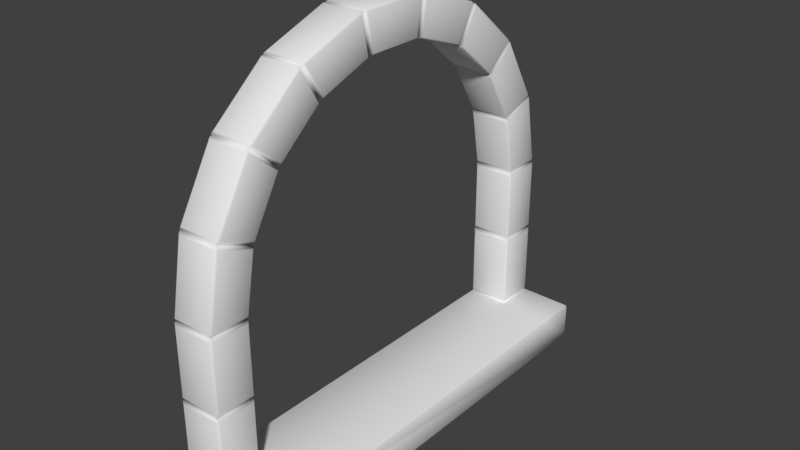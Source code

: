 # Source: WindowFlame_02.blend  (saved by Blender 2.79.0; exported with 4.5.12 LTS)
import bpy
from mathutils import Matrix  # noqa: F401  (used for matrix-valued properties, if any)

bpy.ops.wm.read_factory_settings(use_empty=True)
scene = bpy.context.scene
scene.name = 'Scene'

# ---- collections
col_collection_1 = bpy.data.collections.new('Collection 1'); scene.collection.children.link(col_collection_1)

# ---- materials (node trees are filled in below, after node groups)
mat_material_002 = bpy.data.materials.new('Material.002')
mat_material_002.alpha_threshold = 0.0
mat_material_002.use_transparent_shadow = False
mat_material_002.roughness = 0.5

# ---- material node trees

# ---- world
world_world = bpy.data.worlds.new('World'); scene.world = world_world
world_world.use_nodes = True; world_world.node_tree.nodes.clear()
_N = world_world.node_tree.nodes; _L = world_world.node_tree.links
n0 = _N.new('ShaderNodeOutputWorld'); n0.name = 'World Output'; n0.location = (300, 300)
n1 = _N.new('ShaderNodeBackground'); n1.name = 'Background'; n1.location = (10, 300)
n1.inputs[0].default_value = (0.05088, 0.05088, 0.05088, 1.0)
_L.new(n1.outputs[0], n0.inputs[0])
n0.is_active_output = True
world_world.color = (0.05088, 0.05088, 0.05088)
world_world.use_sun_shadow = False
world_world.sun_shadow_jitter_overblur = 0.0
world_world.cycles.sampling_method = 'MANUAL'

# ---- meshes
me_cylinder_000 = bpy.data.meshes.new('Cylinder.000')
me_cylinder_000.from_pydata([(0.6904, 0.8132, 0.1002), (0.6904, -0.8139, 0.1002), (3.677e-05, 0.8199, -0.0921), (3.664e-05, 0.8199, 0.0921), (0.342, 0.8207, -0.0921), (0.342, 0.8207, 0.0921), (0.342, -0.8214, -0.0921), (0.342, -0.8214, 0.0921), (3.687e-05, -0.8206, -0.0921), (3.675e-05, -0.8206, 0.0921), (-0.2802, -0.7703, -0.09216), (-0.2802, -0.7703, 0.09203), (-0.5268, -0.624, -0.09598), (-0.5268, -0.624, 0.08821), (-0.7097, -0.4059, -0.09598), (-0.7097, -0.4059, 0.08821), (-0.8069, -0.1426, -0.09216), (-0.8069, -0.1426, 0.09203), (-0.807, 0.1419, -0.0921), (-0.807, 0.1419, 0.0921), (-0.7096, 0.4094, -0.0921), (-0.7096, 0.4094, 0.0921), (-0.5267, 0.6274, -0.0921), (-0.5267, 0.6274, 0.0921), (-0.2803, 0.7696, -0.0921), (-0.2803, 0.7696, 0.0921), (3.674e-05, 0.9913, -0.0921), (0.342, 0.9921, -0.0921), (0.342, 0.9921, 0.0921), (3.662e-05, 0.9913, 0.0921), (0.342, -0.9928, -0.0921), (0.342, -0.9928, 0.0921), (3.689e-05, -0.992, -0.0921), (3.677e-05, -0.992, 0.0921), (-0.3389, -0.9314, -0.0921), (-0.3389, -0.9314, 0.09209), (-0.6369, -0.7592, -0.09226), (-0.6369, -0.7592, 0.09193), (-0.8581, -0.4956, -0.09226), (-0.8581, -0.4956, 0.09193), (-0.9758, -0.1724, -0.0921), (-0.9758, -0.1724, 0.09209), (-0.9758, 0.1717, -0.0921), (-0.9758, 0.1717, 0.0921), (-0.8581, 0.4951, -0.0921), (-0.8581, 0.4951, 0.0921), (-0.6369, 0.7587, -0.0921), (-0.6369, 0.7587, 0.0921), (-0.3389, 0.9307, -0.0921), (-0.3389, 0.9307, 0.0921), (0.6904, -0.8188, 0.09489), (0.6904, -0.9954, 0.09489), (0.6904, -0.8188, -0.09489), (0.6904, -0.9954, -0.09489), (0.6904, 0.9919, -0.09182), (0.6904, 0.821, -0.09182), (0.6904, 0.821, 0.09182), (0.6904, 0.9919, 0.09182), (-0.01611, 0.8178, 0.1002), (-0.01611, 0.8104, 0.09286), (-0.01033, 0.8138, 0.09728), (0.01624, 0.8132, 0.09286), (0.01624, 0.8205, 0.1002), (0.0101, 0.8157, 0.09711), (0.3258, 0.8205, 0.1002), (0.3258, 0.8132, 0.09286), (0.3318, 0.816, 0.09716), (0.3583, 0.8132, 0.09286), (0.3583, 0.8205, 0.1002), (0.3522, 0.816, 0.09716), (0.3583, -0.8212, 0.1002), (0.3583, -0.8139, 0.09286), (0.3522, -0.8167, 0.09716), (0.3258, -0.8139, 0.09286), (0.3258, -0.8212, 0.1002), (0.3318, -0.8167, 0.09716), (0.01624, -0.8212, 0.1002), (0.01624, -0.8139, 0.09286), (0.0101, -0.8165, 0.09711), (-0.01611, -0.8111, 0.09286), (-0.01611, -0.8185, 0.1002), (-0.01033, -0.8145, 0.09728), (-0.2647, -0.7747, 0.1002), (-0.2621, -0.7677, 0.09286), (-0.2688, -0.7687, 0.0972), (-0.2923, -0.7565, 0.09262), (-0.2949, -0.7635, 0.09994), (-0.2879, -0.7615, 0.09704), (-0.5136, -0.6334, 0.09644), (-0.5089, -0.6276, 0.08898), (-0.5155, -0.6263, 0.09332), (-0.5335, -0.6067, 0.08874), (-0.5382, -0.6125, 0.09622), (-0.531, -0.613, 0.0932), (-0.7004, -0.4192, 0.09622), (-0.6941, -0.4153, 0.08874), (-0.6998, -0.4119, 0.09316), (-0.7103, -0.3875, 0.08898), (-0.7166, -0.3913, 0.09645), (-0.71, -0.3942, 0.09336), (-0.8029, -0.1583, 0.09994), (-0.7955, -0.157, 0.09262), (-0.7997, -0.1517, 0.09703), (-0.8012, -0.1253, 0.09286), (-0.8085, -0.1266, 0.1002), (-0.8033, -0.1316, 0.0972), (-0.8085, 0.1258, 0.1002), (-0.8012, 0.1246, 0.09286), (-0.8033, 0.1309, 0.09722), (-0.7956, 0.1563, 0.09286), (-0.8029, 0.1576, 0.1002), (-0.7998, 0.151, 0.09722), (-0.7166, 0.3948, 0.1002), (-0.7102, 0.3911, 0.09286), (-0.71, 0.3977, 0.09722), (-0.6941, 0.419, 0.09286), (-0.7005, 0.4227, 0.1002), (-0.6998, 0.4154, 0.09722), (-0.5382, 0.616, 0.1002), (-0.5335, 0.6103, 0.09286), (-0.531, 0.6166, 0.09722), (-0.5088, 0.6311, 0.09286), (-0.5136, 0.6367, 0.1002), (-0.5153, 0.6297, 0.09722), (-0.295, 0.7629, 0.1002), (-0.2924, 0.756, 0.09286), (-0.288, 0.761, 0.09722), (-0.2621, 0.767, 0.09286), (-0.2647, 0.774, 0.1002), (-0.2688, 0.768, 0.09722), (0.6779, -0.8139, 0.09286), (0.6779, -0.8212, 0.1002), (0.6842, -0.8164, 0.09749), (0.6779, 0.8205, 0.1002), (0.6779, 0.8132, 0.09286), (0.6833, 0.8166, 0.09656), (0.6904, 0.9932, 0.1002), (0.6968, 0.9996, 0.1002), (0.6968, 0.9996, -0.09369), (0.6968, 0.9932, -0.1002), (0.6904, 0.9934, -0.09347), (0.6968, -1.0, 0.1002), (0.6904, -0.9939, 0.1), (0.6904, -0.9941, -0.09347), (0.6968, -0.9939, -0.1002), (0.6968, -1.0, -0.09369), (0.6968, 0.8132, -0.1002), (0.6904, 0.8132, -0.09347), (0.6904, -0.8139, -0.09347), (0.6968, -0.8139, -0.1002), (0.8537, 0.9996, 0.1002), (0.8602, 0.9932, 0.1002), (0.8602, 0.9932, -0.09369), (0.8537, 0.9932, -0.1002), (0.8537, 0.9996, -0.09369), (0.8602, -0.9939, 0.1002), (0.8537, -1.0, 0.1002), (0.8602, -0.9939, -0.09369), (0.8537, -1.0, -0.09369), (0.8537, -0.9939, -0.1002), (0.6904, 0.8089, 0.3374), (0.6968, 0.8088, 0.3439), (0.6904, 0.9878, 0.3374), (0.6968, 0.9877, 0.3439), (0.6968, 0.9943, 0.3374), (0.6968, -0.8095, 0.3439), (0.6904, -0.8096, 0.3374), (0.6904, -0.9885, 0.3374), (0.6968, -0.995, 0.3374), (0.6968, -0.9884, 0.3439), (0.8537, -0.995, 0.3374), (0.8602, -0.9885, 0.3374), (0.8537, -0.9884, 0.3439), (0.8537, 0.9943, 0.3374), (0.8537, 0.9877, 0.3439), (0.8602, 0.9878, 0.3374), (0.3258, 0.9996, 0.08882), (0.3258, 0.9883, 0.1002), (0.3352, 0.9953, 0.0955), (0.3583, 0.9883, 0.1002), (0.3583, 0.9996, 0.08882), (0.3489, 0.9953, 0.0955), (-0.01611, 0.9968, 0.08882), (-0.01611, 0.9853, 0.1002), (-0.006397, 0.9935, 0.09531), (0.01624, 0.9883, 0.1002), (0.01624, 0.9996, 0.08882), (0.007008, 0.9949, 0.09557), (0.3583, -1.0, 0.08882), (0.3583, -0.989, 0.1002), (0.3489, -0.996, 0.0955), (0.3258, -0.989, 0.1002), (0.3258, -1.0, 0.08882), (0.3352, -0.996, 0.0955), (0.01624, -1.0, 0.08882), (0.01624, -0.989, 0.1002), (0.007008, -0.9956, 0.09557), (-0.01611, -0.986, 0.1002), (-0.01611, -0.9975, 0.08882), (-0.006397, -0.9942, 0.09531), (-0.3259, -0.9429, 0.08882), (-0.322, -0.9321, 0.1002), (-0.3336, -0.9361, 0.09537), (-0.3522, -0.921, 0.1002), (-0.3562, -0.9319, 0.08882), (-0.3459, -0.9316, 0.09537), (-0.6286, -0.7746, 0.08882), (-0.6214, -0.7657, 0.09994), (-0.6335, -0.7655, 0.09533), (-0.646, -0.7449, 0.09992), (-0.6533, -0.7539, 0.08882), (-0.6436, -0.757, 0.09528), (-0.8555, -0.5129, 0.08882), (-0.8457, -0.5069, 0.09992), (-0.857, -0.5027, 0.09533), (-0.8617, -0.479, 0.09993), (-0.8716, -0.4849, 0.08882), (-0.8636, -0.4913, 0.09527), (-0.9792, -0.1894, 0.08882), (-0.9679, -0.1874, 0.1002), (-0.9772, -0.1793, 0.09537), (-0.9735, -0.1556, 0.1002), (-0.9848, -0.1576, 0.08882), (-0.9794, -0.1664, 0.09537), (-0.9848, 0.1569, 0.08882), (-0.9735, 0.1549, 0.1002), (-0.9794, 0.1657, 0.09537), (-0.9679, 0.1867, 0.1002), (-0.9792, 0.1887, 0.08882), (-0.9772, 0.1786, 0.09537), (-0.8716, 0.4843, 0.08882), (-0.8616, 0.4785, 0.1002), (-0.8636, 0.4907, 0.09537), (-0.8455, 0.5064, 0.1002), (-0.8555, 0.5122, 0.08882), (-0.857, 0.502, 0.09537), (-0.6533, 0.7532, 0.08882), (-0.6459, 0.7443, 0.1002), (-0.6435, 0.7564, 0.09537), (-0.6212, 0.765, 0.1002), (-0.6286, 0.7739, 0.08882), (-0.6335, 0.7648, 0.09537), (-0.3562, 0.9312, 0.08882), (-0.3522, 0.9203, 0.1002), (-0.3459, 0.9309, 0.09537), (-0.322, 0.9313, 0.1002), (-0.3259, 0.9422, 0.08882), (-0.3336, 0.9354, 0.09537), (0.6779, -0.989, 0.1002), (0.6779, -1.0, 0.08882), (0.6877, -0.9965, 0.096), (0.6779, 0.9996, 0.08882), (0.6779, 0.9883, 0.1002), (0.6863, 0.9944, 0.09456), (0.01624, 0.9996, -0.08796), (0.01624, 0.9874, -0.1002), (0.006311, 0.9945, -0.09522), (-0.01611, 0.9844, -0.1002), (-0.01611, 0.9968, -0.08796), (-0.005664, 0.9932, -0.09495), (0.3583, 0.9996, -0.08796), (0.3583, 0.9874, -0.1002), (0.3482, 0.995, -0.09515), (0.3258, 0.9874, -0.1002), (0.3258, 0.9996, -0.08796), (0.3359, 0.995, -0.09515), (0.3258, -1.0, -0.08796), (0.3258, -0.9881, -0.1002), (0.3359, -0.9957, -0.09515), (0.3583, -0.9881, -0.1002), (0.3583, -1.0, -0.08796), (0.3482, -0.9957, -0.09515), (-0.01611, -0.9975, -0.08796), (-0.01611, -0.9851, -0.1002), (-0.005664, -0.994, -0.09495), (0.01624, -0.9881, -0.1002), (0.01624, -1.0, -0.08796), (0.006312, -0.9952, -0.09522), (-0.3562, -0.9319, -0.08796), (-0.3519, -0.9202, -0.1002), (-0.3451, -0.9316, -0.09501), (-0.3217, -0.9312, -0.1002), (-0.3259, -0.9429, -0.08796), (-0.3342, -0.9356, -0.09501), (-0.6533, -0.7539, -0.08796), (-0.6455, -0.7442, -0.1004), (-0.6428, -0.7573, -0.09508), (-0.6208, -0.765, -0.1004), (-0.6286, -0.7746, -0.08796), (-0.6339, -0.7648, -0.09513), (-0.8716, -0.4849, -0.08796), (-0.861, -0.4785, -0.1004), (-0.8629, -0.4918, -0.09507), (-0.8449, -0.5065, -0.1004), (-0.8555, -0.5129, -0.08796), (-0.8572, -0.5019, -0.09514), (-0.9848, -0.1576, -0.08796), (-0.9726, -0.1555, -0.1002), (-0.979, -0.1671, -0.09501), (-0.967, -0.1872, -0.1002), (-0.9792, -0.1894, -0.08796), (-0.977, -0.1785, -0.09501), (-0.9792, 0.1887, -0.08796), (-0.967, 0.1865, -0.1002), (-0.977, 0.1778, -0.09501), (-0.9726, 0.1548, -0.1002), (-0.9848, 0.1569, -0.08796), (-0.979, 0.1664, -0.09501), (-0.8555, 0.5122, -0.08796), (-0.8448, 0.506, -0.1002), (-0.8571, 0.5012, -0.09501), (-0.8609, 0.4781, -0.1002), (-0.8716, 0.4843, -0.08796), (-0.863, 0.4912, -0.09501), (-0.6286, 0.7739, -0.08796), (-0.6206, 0.7644, -0.1002), (-0.6339, 0.7641, -0.09501), (-0.6453, 0.7437, -0.1002), (-0.6533, 0.7532, -0.08796), (-0.6428, 0.7567, -0.09501), (-0.3259, 0.9422, -0.08796), (-0.3217, 0.9305, -0.1002), (-0.3342, 0.9348, -0.09501), (-0.3519, 0.9195, -0.1002), (-0.3562, 0.9312, -0.08796), (-0.3451, 0.9309, -0.09501), (0.6779, -1.0, -0.08796), (0.6779, -0.9881, -0.1002), (0.6885, -0.9962, -0.09569), (0.6779, 0.9874, -0.1002), (0.6779, 0.9996, -0.08796), (0.6869, 0.994, -0.09413), (0.01624, 0.827, -0.1002), (0.01624, 0.8132, -0.08637), (0.004653, 0.818, -0.0944), (-0.01611, 0.8104, -0.08637), (-0.01611, 0.8244, -0.1002), (-0.005196, 0.8168, -0.09471), (0.3583, 0.827, -0.1002), (0.3583, 0.8132, -0.08637), (0.3468, 0.8185, -0.09449), (0.3258, 0.8132, -0.08637), (0.3258, 0.827, -0.1002), (0.3372, 0.8185, -0.09449), (0.3258, -0.8277, -0.1002), (0.3258, -0.8139, -0.08637), (0.3372, -0.8192, -0.09449), (0.3583, -0.8139, -0.08637), (0.3583, -0.8277, -0.1002), (0.3468, -0.8192, -0.09449), (-0.01611, -0.8251, -0.1002), (-0.01611, -0.8111, -0.08637), (-0.005196, -0.8175, -0.09471), (0.01624, -0.8139, -0.08637), (0.01624, -0.8277, -0.1002), (0.004653, -0.8187, -0.0944), (-0.2971, -0.7697, -0.1004), (-0.2923, -0.7565, -0.08661), (-0.284, -0.766, -0.09476), (-0.2621, -0.7677, -0.08637), (-0.2669, -0.7809, -0.1002), (-0.2747, -0.7695, -0.09463), (-0.5424, -0.6176, -0.104), (-0.5335, -0.6067, -0.09049), (-0.5289, -0.6185, -0.09864), (-0.5089, -0.6276, -0.09025), (-0.5177, -0.6384, -0.1038), (-0.5213, -0.6251, -0.09846), (-0.7223, -0.3947, -0.1038), (-0.7103, -0.3875, -0.09025), (-0.7099, -0.4001, -0.09852), (-0.6941, -0.4153, -0.09049), (-0.706, -0.4226, -0.104), (-0.7048, -0.4089, -0.09856), (-0.815, -0.1277, -0.1002), (-0.8012, -0.1253, -0.08637), (-0.8052, -0.1373, -0.09464), (-0.7955, -0.157, -0.08661), (-0.8093, -0.1594, -0.1004), (-0.8034, -0.1471, -0.09475), (-0.8094, 0.1587, -0.1002), (-0.7956, 0.1563, -0.08637), (-0.8034, 0.1464, -0.0946), (-0.8012, 0.1246, -0.08637), (-0.815, 0.127, -0.1002), (-0.8052, 0.1365, -0.0946), (-0.7062, 0.426, -0.1002), (-0.6941, 0.419, -0.08637), (-0.7048, 0.4123, -0.0946), (-0.7102, 0.3911, -0.08637), (-0.7223, 0.3981, -0.1002), (-0.7098, 0.4037, -0.0946), (-0.5178, 0.6418, -0.1002), (-0.5088, 0.6311, -0.08637), (-0.5211, 0.6285, -0.0946), (-0.5335, 0.6103, -0.08637), (-0.5425, 0.6211, -0.1002), (-0.5288, 0.6221, -0.0946), (-0.2669, 0.7802, -0.1002), (-0.2621, 0.767, -0.08637), (-0.2746, 0.7688, -0.0946), (-0.2924, 0.756, -0.08637), (-0.2972, 0.7691, -0.1002), (-0.284, 0.7654, -0.0946), (0.6779, -0.8277, -0.1002), (0.6779, -0.8139, -0.08637), (0.6898, -0.8186, -0.09511), (0.6779, 0.8132, -0.08637), (0.6779, 0.827, -0.1002), (0.6881, 0.8196, -0.09335)], [], [(29, 3, 63, 62, 185, 187), (80, 82, 201, 197), (86, 88, 207, 203), (92, 94, 213, 209), (98, 100, 219, 215), (104, 106, 225, 221), (110, 112, 231, 227), (116, 118, 237, 233), (122, 124, 243, 239), (136, 0, 160, 162), (184, 183, 58, 60, 3, 29), (342, 332, 255, 263), (157, 152, 151, 155), (51, 53, 143, 142), (286, 285, 362, 364, 12, 36), (13, 37, 208, 207, 88, 90), (292, 291, 368, 370, 14, 38), (15, 39, 214, 213, 94, 96), (298, 297, 374, 376, 16, 40), (17, 41, 220, 219, 100, 102), (304, 303, 380, 382, 18, 42), (19, 43, 226, 225, 106, 108), (310, 309, 386, 388, 20, 44), (21, 45, 232, 231, 112, 114), (316, 315, 392, 394, 22, 46), (23, 47, 238, 237, 118, 120), (322, 321, 398, 400, 24, 48), (25, 49, 244, 243, 124, 126), (406, 405, 130, 132, 50, 52), (62, 64, 177, 185), (254, 186, 176, 264), (141, 145, 158, 156), (290, 216, 218, 300), (296, 222, 224, 306), (302, 228, 230, 312), (308, 234, 236, 318), (314, 240, 242, 324), (346, 345, 73, 75, 7, 6), (284, 210, 212, 294), (278, 204, 206, 288), (272, 198, 200, 282), (266, 192, 194, 276), (320, 246, 182, 258), (74, 76, 195, 191), (11, 35, 202, 201, 82, 84), (55, 54, 140, 147), (9, 33, 196, 195, 76, 78), (147, 148, 1, 0), (280, 279, 356, 358, 10, 34), (54, 57, 136, 140), (141, 156, 170, 168), (52, 50, 1, 148), (128, 58, 183, 245), (7, 31, 190, 189, 70, 72), (28, 27, 265, 264, 176, 178), (259, 258, 182, 184, 29, 26), (31, 30, 271, 270, 188, 190), (199, 198, 272, 274, 32, 33), (33, 32, 277, 276, 194, 196), (81, 80, 197, 199, 33, 9), (35, 34, 283, 282, 200, 202), (87, 86, 203, 205, 35, 11), (37, 36, 289, 288, 206, 208), (93, 92, 209, 211, 37, 13), (39, 38, 295, 294, 212, 214), (99, 98, 215, 217, 39, 15), (41, 40, 301, 300, 218, 220), (105, 104, 221, 223, 41, 17), (43, 42, 307, 306, 224, 226), (111, 110, 227, 229, 43, 19), (45, 44, 313, 312, 230, 232), (117, 116, 233, 235, 45, 21), (47, 46, 319, 318, 236, 238), (123, 122, 239, 241, 47, 23), (129, 128, 245, 247, 49, 25), (27, 4, 343, 342, 263, 265), (193, 192, 266, 268, 30, 31), (399, 335, 59, 127), (337, 336, 257, 259, 26, 2), (336, 398, 321, 257), (334, 333, 61, 63, 3, 2), (340, 339, 67, 69, 5, 4), (338, 261, 329, 408), (268, 267, 344, 346, 6, 30), (347, 71, 130, 405), (6, 7, 72, 71, 347, 349), (75, 74, 191, 193, 31, 7), (32, 8, 355, 354, 275, 277), (205, 204, 278, 280, 34, 35), (352, 351, 79, 81, 9, 8), (360, 350, 273, 281), (34, 10, 361, 360, 281, 283), (211, 210, 284, 286, 36, 37), (358, 357, 85, 87, 11, 10), (366, 356, 279, 287), (36, 12, 367, 366, 287, 289), (217, 216, 290, 292, 38, 39), (364, 363, 91, 93, 13, 12), (372, 362, 285, 293), (38, 14, 373, 372, 293, 295), (223, 222, 296, 298, 40, 41), (370, 369, 97, 99, 15, 14), (378, 368, 291, 299), (40, 16, 379, 378, 299, 301), (229, 228, 302, 304, 42, 43), (376, 375, 103, 105, 17, 16), (384, 374, 297, 305), (42, 18, 385, 384, 305, 307), (235, 234, 308, 310, 44, 45), (382, 381, 109, 111, 19, 18), (390, 380, 303, 311), (44, 20, 391, 390, 311, 313), (241, 240, 314, 316, 46, 47), (388, 387, 115, 117, 21, 20), (396, 386, 309, 317), (46, 22, 397, 396, 317, 319), (247, 246, 320, 322, 48, 49), (394, 393, 121, 123, 23, 22), (402, 392, 315, 323), (49, 48, 325, 324, 242, 244), (135, 134, 407, 409, 55, 56), (48, 24, 403, 402, 323, 325), (369, 377, 101, 97), (14, 15, 96, 95, 371, 373), (375, 383, 107, 103), (16, 17, 102, 101, 377, 379), (381, 389, 113, 109), (18, 19, 108, 107, 383, 385), (387, 395, 119, 115), (20, 21, 114, 113, 389, 391), (393, 401, 125, 121), (22, 23, 120, 119, 395, 397), (400, 399, 127, 129, 25, 24), (24, 25, 126, 125, 401, 403), (333, 341, 65, 61), (262, 261, 338, 340, 4, 27), (363, 371, 95, 91), (12, 13, 90, 89, 365, 367), (357, 365, 89, 85), (10, 11, 84, 83, 359, 361), (351, 359, 83, 79), (8, 9, 78, 77, 353, 355), (345, 353, 77, 73), (30, 6, 349, 348, 269, 271), (67, 339, 407, 134), (4, 5, 66, 65, 341, 343), (69, 68, 179, 181, 28, 5), (172, 174, 163, 161, 165, 169), (50, 51, 142, 1), (155, 151, 175, 171), (150, 137, 164, 173), (56, 55, 147, 0), (0, 1, 166, 160), (57, 56, 0, 136), (53, 52, 148, 143), (1, 142, 167, 166), (153, 159, 144, 149, 146, 139), (70, 189, 248, 131), (188, 270, 326, 249), (354, 344, 267, 275), (274, 273, 350, 352, 8, 32), (132, 131, 248, 250, 51, 50), (250, 249, 326, 328, 53, 51), (328, 327, 404, 406, 52, 53), (2, 3, 60, 59, 335, 337), (269, 348, 404, 327), (260, 180, 251, 330), (179, 68, 133, 252), (409, 408, 329, 331, 54, 55), (331, 330, 251, 253, 57, 54), (253, 252, 133, 135, 56, 57), (58, 59, 60), (61, 62, 63), (64, 65, 66), (67, 68, 69), (70, 71, 72), (73, 74, 75), (76, 77, 78), (79, 80, 81), (82, 83, 84), (85, 86, 87), (88, 89, 90), (91, 92, 93), (94, 95, 96), (97, 98, 99), (100, 101, 102), (103, 104, 105), (106, 107, 108), (109, 110, 111), (112, 113, 114), (115, 116, 117), (118, 119, 120), (121, 122, 123), (124, 125, 126), (127, 128, 129), (130, 131, 132), (133, 134, 135), (64, 62, 61, 65), (58, 128, 127, 59), (133, 68, 67, 134), (76, 74, 73, 77), (82, 80, 79, 83), (88, 86, 85, 89), (94, 92, 91, 95), (100, 98, 97, 101), (106, 104, 103, 107), (112, 110, 109, 113), (118, 116, 115, 119), (124, 122, 121, 125), (70, 131, 130, 71), (181, 180, 260, 262, 27, 28), (138, 139, 140), (143, 144, 145), (152, 153, 154), (157, 158, 159), (162, 163, 164), (167, 168, 169), (170, 171, 172), (173, 174, 175), (137, 138, 140, 136), (142, 143, 145, 141), (139, 146, 147, 140), (143, 148, 149, 144), (151, 152, 154, 150), (156, 158, 157, 155), (144, 159, 158, 145), (138, 154, 153, 139), (159, 153, 152, 157), (148, 147, 146, 149), (161, 163, 162, 160), (166, 167, 169, 165), (168, 170, 172, 169), (173, 164, 163, 174), (160, 166, 165, 161), (171, 175, 174, 172), (150, 173, 175, 151), (170, 156, 155, 171), (136, 162, 164, 137), (141, 168, 167, 142), (138, 137, 150, 154), (176, 177, 178), (179, 180, 181), (182, 183, 184), (185, 186, 187), (188, 189, 190), (191, 192, 193), (194, 195, 196), (197, 198, 199), (200, 201, 202), (203, 204, 205), (206, 207, 208), (209, 210, 211), (212, 213, 214), (215, 216, 217), (218, 219, 220), (221, 222, 223), (224, 225, 226), (227, 228, 229), (230, 231, 232), (233, 234, 235), (236, 237, 238), (239, 240, 241), (242, 243, 244), (245, 246, 247), (248, 249, 250), (251, 252, 253), (176, 186, 185, 177), (182, 246, 245, 183), (251, 180, 179, 252), (194, 192, 191, 195), (200, 198, 197, 201), (206, 204, 203, 207), (212, 210, 209, 213), (218, 216, 215, 219), (224, 222, 221, 225), (230, 228, 227, 231), (236, 234, 233, 237), (242, 240, 239, 243), (188, 249, 248, 189), (5, 28, 178, 177, 64, 66), (254, 255, 256), (257, 258, 259), (260, 261, 262), (263, 264, 265), (266, 267, 268), (269, 270, 271), (272, 273, 274), (275, 276, 277), (278, 279, 280), (281, 282, 283), (284, 285, 286), (287, 288, 289), (290, 291, 292), (293, 294, 295), (296, 297, 298), (299, 300, 301), (302, 303, 304), (305, 306, 307), (308, 309, 310), (311, 312, 313), (314, 315, 316), (317, 318, 319), (320, 321, 322), (323, 324, 325), (326, 327, 328), (329, 330, 331), (320, 258, 257, 321), (254, 264, 263, 255), (266, 276, 275, 267), (326, 270, 269, 327), (272, 282, 281, 273), (278, 288, 287, 279), (284, 294, 293, 285), (290, 300, 299, 291), (296, 306, 305, 297), (302, 312, 311, 303), (308, 318, 317, 309), (314, 324, 323, 315), (260, 330, 329, 261), (26, 29, 187, 186, 254, 256), (332, 333, 334), (335, 336, 337), (338, 339, 340), (341, 342, 343), (344, 345, 346), (347, 348, 349), (350, 351, 352), (353, 354, 355), (356, 357, 358), (359, 360, 361), (362, 363, 364), (365, 366, 367), (368, 369, 370), (371, 372, 373), (374, 375, 376), (377, 378, 379), (380, 381, 382), (383, 384, 385), (386, 387, 388), (389, 390, 391), (392, 393, 394), (395, 396, 397), (398, 399, 400), (401, 402, 403), (404, 405, 406), (407, 408, 409), (332, 342, 341, 333), (335, 399, 398, 336), (407, 339, 338, 408), (344, 354, 353, 345), (404, 348, 347, 405), (350, 360, 359, 351), (356, 366, 365, 357), (362, 372, 371, 363), (368, 378, 377, 369), (374, 384, 383, 375), (380, 390, 389, 381), (386, 396, 395, 387), (392, 402, 401, 393), (2, 26, 256, 255, 332, 334)])
me_cylinder_000.polygons.foreach_set('use_smooth', [True] * 360)
_uv = me_cylinder_000.uv_layers.new(name='UVMap')
_uv.uv.foreach_set('vector', [0.2478, 0.4992, 0.2478, 0.4563, 0.2503, 0.4552, 0.2518, 0.4564, 0.2518, 0.4985, 0.2495, 0.5001, 0.2437, 0.04558, 0.1808, 0.05656, 0.1663, 0.01712, 0.2437, 0.003597, 0.1731, 0.05937, 0.1178, 0.09199, 0.09056, 0.05882, 0.1586, 0.01988, 0.1116, 0.09722, 0.07058, 0.1457, 0.03382, 0.1237, 0.08433, 0.06403, 0.06648, 0.1527, 0.04465, 0.2111, 0.002914, 0.2038, 0.02976, 0.1307, 0.04322, 0.219, 0.04322, 0.2823, 0.001497, 0.2896, 0.001499, 0.2117, 0.04463, 0.2903, 0.06647, 0.3497, 0.02978, 0.3707, 0.002912, 0.2975, 0.07054, 0.3567, 0.1116, 0.4052, 0.08435, 0.4373, 0.03385, 0.3777, 0.1178, 0.4104, 0.1731, 0.442, 0.1586, 0.4814, 0.09059, 0.4425, 0.8954, 0.4997, 0.8954, 0.4546, 0.9554, 0.4535, 0.9554, 0.4984, 0.2461, 0.4998, 0.2437, 0.4977, 0.2437, 0.4557, 0.2451, 0.4547, 0.2478, 0.4563, 0.2478, 0.4992, 0.7525, 0.04327, 0.6742, 0.04327, 0.6742, 0.003061, 0.7525, 0.003058, 0.1091, 0.5013, 0.1091, 0.9994, 0.06001, 0.9994, 0.06001, 0.5013, 0.5379, 0.6316, 0.5052, 0.5968, 0.5057, 0.5968, 0.539, 0.6323, 0.5075, 0.4404, 0.5068, 0.4371, 0.5329, 0.4054, 0.5363, 0.4056, 0.5368, 0.407, 0.509, 0.4409, 0.1145, 0.09435, 0.08666, 0.06045, 0.08751, 0.05886, 0.09056, 0.05882, 0.1178, 0.09199, 0.1174, 0.09377, 0.4518, 0.3739, 0.4523, 0.3705, 0.4873, 0.3495, 0.4905, 0.3509, 0.4905, 0.3523, 0.453, 0.3748, 0.06826, 0.149, 0.03071, 0.1265, 0.03097, 0.1247, 0.03382, 0.1237, 0.07058, 0.1457, 0.07074, 0.1475, 0.4224, 0.2925, 0.424, 0.2896, 0.4639, 0.2826, 0.4664, 0.285, 0.4659, 0.2863, 0.4232, 0.2938, 0.04364, 0.215, 0.0009405, 0.2075, 0.000576, 0.2058, 0.002914, 0.2038, 0.04465, 0.2111, 0.04546, 0.2127, 0.4229, 0.206, 0.4254, 0.2038, 0.4653, 0.2108, 0.4668, 0.2139, 0.4659, 0.215, 0.4232, 0.2076, 0.04363, 0.2863, 0.0009384, 0.2938, 0.0, 0.2923, 0.001497, 0.2896, 0.04322, 0.2823, 0.04454, 0.2836, 0.4532, 0.1249, 0.4564, 0.1238, 0.4914, 0.1438, 0.4918, 0.1472, 0.4906, 0.148, 0.453, 0.1265, 0.06825, 0.3534, 0.03071, 0.3748, 0.02931, 0.3738, 0.02978, 0.3707, 0.06647, 0.3497, 0.06815, 0.3505, 0.5097, 0.05904, 0.5131, 0.05898, 0.5391, 0.08971, 0.5382, 0.09304, 0.5368, 0.09333, 0.509, 0.06042, 0.1145, 0.408, 0.08665, 0.4409, 0.08496, 0.4404, 0.08435, 0.4373, 0.1116, 0.4052, 0.1134, 0.4053, 0.5855, 0.01625, 0.5887, 0.01733, 0.6025, 0.05502, 0.6006, 0.05786, 0.5992, 0.05766, 0.5843, 0.01729, 0.1769, 0.4437, 0.162, 0.4841, 0.1602, 0.4841, 0.1586, 0.4814, 0.1731, 0.442, 0.1749, 0.4415, 0.3105, 0.5015, 0.3083, 0.5045, 0.263, 0.5045, 0.2618, 0.5029, 0.2624, 0.5013, 0.3105, 0.5013, 0.2518, 0.4564, 0.3301, 0.4564, 0.3301, 0.4985, 0.2518, 0.4985, 0.1121, 0.6599, 0.1569, 0.6599, 0.1569, 0.7374, 0.1121, 0.7374, 0.4224, 0.5515, 0.4224, 0.5029, 0.4621, 0.503, 0.462, 0.5516, 0.3594, 0.7443, 0.3147, 0.7443, 0.3147, 0.6702, 0.3594, 0.6702, 0.3594, 0.6623, 0.3147, 0.6623, 0.3147, 0.5834, 0.3594, 0.5834, 0.3594, 0.5754, 0.3147, 0.5754, 0.3147, 0.5013, 0.3594, 0.5013, 0.5551, 0.5056, 0.5998, 0.5056, 0.5998, 0.5661, 0.5551, 0.5661, 0.1122, 0.5013, 0.1569, 0.5013, 0.1569, 0.5676, 0.1121, 0.5676, 0.3104, 0.5897, 0.3083, 0.5927, 0.263, 0.5927, 0.2619, 0.5911, 0.2632, 0.5885, 0.3097, 0.5885, 0.5515, 0.5661, 0.5068, 0.5661, 0.5068, 0.5057, 0.5515, 0.5057, 0.1628, 0.7625, 0.2076, 0.7625, 0.2076, 0.8288, 0.1629, 0.8287, 0.1628, 0.6782, 0.2075, 0.6782, 0.2076, 0.7551, 0.1628, 0.7551, 0.1628, 0.5927, 0.2076, 0.5927, 0.2075, 0.6702, 0.1628, 0.6702, 0.1121, 0.575, 0.1569, 0.575, 0.1569, 0.6519, 0.1121, 0.6519, 0.3301, 0.04489, 0.2518, 0.04489, 0.2518, 0.002841, 0.3301, 0.002841, 0.1769, 0.05766, 0.162, 0.01728, 0.1634, 0.01611, 0.1663, 0.01712, 0.1808, 0.05656, 0.1798, 0.05808, 0.8468, 0.4566, 0.8468, 0.4994, 0.8464, 0.4998, 0.8464, 0.4546, 0.2478, 0.04505, 0.2478, 0.002091, 0.2495, 0.001189, 0.2518, 0.002841, 0.2518, 0.04489, 0.2503, 0.04609, 0.8464, 0.4546, 0.8464, 0.04673, 0.8954, 0.04673, 0.8954, 0.4546, 0.5828, 0.4841, 0.581, 0.4813, 0.5949, 0.4435, 0.5982, 0.4426, 0.5992, 0.4437, 0.5844, 0.4841, 0.8468, 0.4994, 0.8933, 0.4994, 0.8954, 0.4997, 0.8464, 0.4998, 0.4224, 0.5515, 0.462, 0.5516, 0.4621, 0.611, 0.4224, 0.611, 0.846, 0.0455, 0.894, 0.0455, 0.8954, 0.04673, 0.8464, 0.04673, 0.1808, 0.4448, 0.2437, 0.4557, 0.2437, 0.4977, 0.1663, 0.4842, 0.3343, 0.04485, 0.3343, 0.001883, 0.336, 0.001087, 0.3384, 0.002841, 0.3384, 0.04489, 0.3368, 0.04603, 0.1577, 0.7416, 0.1111, 0.7416, 0.1103, 0.74, 0.1121, 0.7374, 0.1569, 0.7374, 0.1586, 0.7398, 0.1104, 0.6545, 0.1121, 0.6519, 0.1569, 0.6519, 0.1585, 0.6543, 0.1577, 0.656, 0.1111, 0.656, 0.2084, 0.5885, 0.1618, 0.5885, 0.161, 0.587, 0.1628, 0.5845, 0.2076, 0.5845, 0.2092, 0.5868, 0.2092, 0.6758, 0.2075, 0.6782, 0.1628, 0.6782, 0.1611, 0.6756, 0.1618, 0.6741, 0.2084, 0.6741, 0.2084, 0.6741, 0.1618, 0.6741, 0.161, 0.6726, 0.1628, 0.6702, 0.2075, 0.6702, 0.2093, 0.6724, 0.2451, 0.04658, 0.2437, 0.04558, 0.2437, 0.003597, 0.2461, 0.001539, 0.2478, 0.002091, 0.2478, 0.04505, 0.2084, 0.7582, 0.1618, 0.7582, 0.1611, 0.7571, 0.1628, 0.7551, 0.2076, 0.7551, 0.2092, 0.7569, 0.1749, 0.05986, 0.1731, 0.05937, 0.1586, 0.01988, 0.1603, 0.01723, 0.162, 0.01728, 0.1769, 0.05766, 0.4118, 0.5963, 0.4118, 0.5501, 0.4132, 0.5494, 0.4157, 0.5512, 0.4157, 0.5955, 0.4134, 0.5972, 0.1134, 0.09709, 0.1116, 0.09722, 0.08433, 0.06403, 0.08496, 0.06099, 0.08666, 0.06045, 0.1145, 0.09435, 0.506, 0.5013, 0.5526, 0.5013, 0.5533, 0.5029, 0.5515, 0.5057, 0.5068, 0.5057, 0.5052, 0.5031, 0.06815, 0.1519, 0.06648, 0.1527, 0.02976, 0.1307, 0.02931, 0.1276, 0.03071, 0.1265, 0.06826, 0.149, 0.3138, 0.666, 0.3604, 0.666, 0.3612, 0.6675, 0.3594, 0.6702, 0.3147, 0.6702, 0.313, 0.6677, 0.04455, 0.2178, 0.04322, 0.219, 0.001499, 0.2117, 1.975e-06, 0.209, 0.0009405, 0.2075, 0.04364, 0.215, 0.3138, 0.5797, 0.3604, 0.5797, 0.3612, 0.581, 0.3594, 0.5834, 0.3147, 0.5834, 0.313, 0.5812, 0.04544, 0.2886, 0.04463, 0.2903, 0.002912, 0.2975, 0.000574, 0.2955, 0.0009384, 0.2938, 0.04363, 0.2863, 0.6533, 0.5022, 0.6533, 0.5483, 0.6521, 0.5491, 0.65, 0.5473, 0.65, 0.503, 0.652, 0.5013, 0.07074, 0.3549, 0.07054, 0.3567, 0.03385, 0.3777, 0.03096, 0.3766, 0.03071, 0.3748, 0.06825, 0.3534, 0.5431, 0.5669, 0.5431, 0.6131, 0.5416, 0.6138, 0.539, 0.612, 0.539, 0.5677, 0.5415, 0.5661, 0.1174, 0.4086, 0.1178, 0.4104, 0.09059, 0.4425, 0.08749, 0.4425, 0.08665, 0.4409, 0.1145, 0.408, 0.1798, 0.4433, 0.1808, 0.4448, 0.1663, 0.4842, 0.1634, 0.4852, 0.162, 0.4841, 0.1769, 0.4437, 0.7566, 0.001885, 0.7566, 0.04485, 0.7554, 0.04541, 0.7525, 0.04327, 0.7525, 0.003058, 0.755, 0.001171, 0.2092, 0.5903, 0.2076, 0.5927, 0.1628, 0.5927, 0.161, 0.5901, 0.1618, 0.5885, 0.2084, 0.5885, 0.2139, 0.7405, 0.2139, 0.6783, 0.2593, 0.6783, 0.2592, 0.7405, 0.6687, 0.04583, 0.666, 0.04393, 0.666, 0.00382, 0.6686, 0.001607, 0.6701, 0.002096, 0.6701, 0.04506, 0.666, 0.04393, 0.6025, 0.05502, 0.5887, 0.01733, 0.666, 0.00382, 0.2119, 0.673, 0.2139, 0.6702, 0.2593, 0.6702, 0.2603, 0.6717, 0.2591, 0.6742, 0.2125, 0.6742, 0.2119, 0.5874, 0.2139, 0.5846, 0.2593, 0.5846, 0.2603, 0.5861, 0.2591, 0.5885, 0.2125, 0.5885, 0.7607, 0.04327, 0.7607, 0.003058, 0.8415, 0.003055, 0.8415, 0.04327, 0.755, 0.5002, 0.7525, 0.4983, 0.7525, 0.4581, 0.7554, 0.4559, 0.7566, 0.4565, 0.7566, 0.4995, 0.3083, 0.5845, 0.263, 0.5845, 0.263, 0.5045, 0.3083, 0.5045, 0.3097, 0.5885, 0.2632, 0.5885, 0.2619, 0.586, 0.263, 0.5845, 0.3083, 0.5845, 0.3104, 0.5873, 0.3317, 0.04603, 0.3301, 0.04489, 0.3301, 0.002841, 0.3325, 0.001087, 0.3343, 0.001883, 0.3343, 0.04485, 0.6701, 0.4992, 0.6701, 0.4563, 0.6712, 0.4558, 0.6742, 0.4581, 0.6742, 0.4983, 0.6717, 0.5001, 0.2092, 0.76, 0.2076, 0.7625, 0.1628, 0.7625, 0.1611, 0.7598, 0.1618, 0.7582, 0.2084, 0.7582, 0.3104, 0.6755, 0.3083, 0.6783, 0.263, 0.6783, 0.2618, 0.6768, 0.2632, 0.6741, 0.3097, 0.6741, 0.6025, 0.4463, 0.666, 0.4574, 0.666, 0.4975, 0.5887, 0.484, 0.5844, 0.4841, 0.5992, 0.4437, 0.6006, 0.4435, 0.6025, 0.4463, 0.5887, 0.484, 0.5855, 0.4851, 0.4181, 0.5971, 0.4157, 0.5955, 0.4157, 0.5512, 0.4183, 0.5494, 0.4198, 0.5501, 0.4198, 0.5963, 0.5481, 0.5661, 0.5505, 0.5681, 0.5505, 0.613, 0.5492, 0.6141, 0.547, 0.6129, 0.547, 0.5667, 0.5391, 0.4106, 0.5949, 0.4435, 0.581, 0.4813, 0.513, 0.4423, 0.509, 0.4409, 0.5368, 0.407, 0.5382, 0.4073, 0.5391, 0.4106, 0.513, 0.4423, 0.5097, 0.4423, 0.4138, 0.6449, 0.4118, 0.6433, 0.4118, 0.5989, 0.4139, 0.5972, 0.4151, 0.5979, 0.4151, 0.644, 0.6504, 0.5674, 0.6483, 0.5704, 0.603, 0.5704, 0.6019, 0.5688, 0.6031, 0.5661, 0.6497, 0.5661, 0.4915, 0.3565, 0.5329, 0.4054, 0.5068, 0.4371, 0.4563, 0.3775, 0.453, 0.3748, 0.4905, 0.3523, 0.4918, 0.3531, 0.4915, 0.3565, 0.4563, 0.3775, 0.4532, 0.3764, 0.313, 0.6645, 0.3147, 0.6623, 0.3594, 0.6623, 0.3612, 0.6646, 0.3604, 0.666, 0.3138, 0.666, 0.4117, 0.5028, 0.4096, 0.506, 0.3642, 0.5062, 0.3631, 0.5045, 0.3644, 0.5016, 0.411, 0.5013, 0.4653, 0.2905, 0.4873, 0.3495, 0.4523, 0.3705, 0.4254, 0.2975, 0.4232, 0.2938, 0.4659, 0.2863, 0.4668, 0.2875, 0.4653, 0.2905, 0.4254, 0.2975, 0.4229, 0.2953, 0.313, 0.578, 0.3147, 0.5754, 0.3594, 0.5754, 0.3612, 0.5782, 0.3604, 0.5797, 0.3138, 0.5797, 0.411, 0.5687, 0.4089, 0.5717, 0.3636, 0.5719, 0.3625, 0.5703, 0.3638, 0.5676, 0.4104, 0.5673, 0.4639, 0.2188, 0.4639, 0.2826, 0.424, 0.2896, 0.424, 0.2118, 0.4232, 0.2076, 0.4659, 0.215, 0.4664, 0.2164, 0.4639, 0.2188, 0.424, 0.2118, 0.4224, 0.2089, 0.6015, 0.5031, 0.5998, 0.5056, 0.5551, 0.5056, 0.5533, 0.5029, 0.5541, 0.5013, 0.6007, 0.5013, 0.4113, 0.6398, 0.4093, 0.6423, 0.3639, 0.6425, 0.3628, 0.6412, 0.3641, 0.6389, 0.4107, 0.6387, 0.4873, 0.1508, 0.4653, 0.2108, 0.4254, 0.2038, 0.4523, 0.1307, 0.453, 0.1265, 0.4906, 0.148, 0.4905, 0.1494, 0.4873, 0.1508, 0.4523, 0.1307, 0.4518, 0.1275, 0.5447, 0.5661, 0.547, 0.5677, 0.547, 0.612, 0.5445, 0.6138, 0.5431, 0.6131, 0.5431, 0.5669, 0.4145, 0.5494, 0.4117, 0.5474, 0.4117, 0.5024, 0.4131, 0.5013, 0.4157, 0.5026, 0.4157, 0.5488, 0.5328, 0.0949, 0.4914, 0.1438, 0.4564, 0.1238, 0.5068, 0.06417, 0.509, 0.06042, 0.5368, 0.09333, 0.5363, 0.09465, 0.5328, 0.0949, 0.5068, 0.06417, 0.5075, 0.06091, 0.1585, 0.5732, 0.1569, 0.575, 0.1121, 0.575, 0.1104, 0.573, 0.1111, 0.5719, 0.1577, 0.5719, 0.6015, 0.5602, 0.6036, 0.5571, 0.6489, 0.5571, 0.65, 0.5587, 0.6487, 0.5616, 0.6021, 0.5616, 0.5949, 0.05778, 0.5391, 0.08971, 0.5131, 0.05898, 0.581, 0.02009, 0.1577, 0.5719, 0.1111, 0.5719, 0.1104, 0.5703, 0.1121, 0.5676, 0.1569, 0.5676, 0.1585, 0.5701, 0.2602, 0.5032, 0.2593, 0.5046, 0.2139, 0.5046, 0.2122, 0.5019, 0.2125, 0.5013, 0.259, 0.5013, 0.5843, 0.01729, 0.5992, 0.05766, 0.5982, 0.05872, 0.5949, 0.05778, 0.581, 0.02009, 0.5828, 0.01724, 0.4096, 0.506, 0.4089, 0.5638, 0.3636, 0.564, 0.3642, 0.5062, 0.4198, 0.502, 0.4198, 0.5482, 0.4172, 0.5494, 0.4157, 0.5483, 0.4157, 0.5034, 0.4185, 0.5013, 0.4089, 0.5717, 0.4092, 0.6343, 0.3639, 0.6345, 0.3636, 0.5719, 0.4104, 0.5673, 0.3638, 0.5676, 0.3625, 0.5653, 0.3636, 0.564, 0.4089, 0.5638, 0.411, 0.5662, 0.4093, 0.6423, 0.4096, 0.7011, 0.3642, 0.7013, 0.3639, 0.6425, 0.4107, 0.6387, 0.3641, 0.6389, 0.3628, 0.6361, 0.3639, 0.6345, 0.4092, 0.6343, 0.4113, 0.6373, 0.4245, 0.6649, 0.4245, 0.6169, 0.4698, 0.6169, 0.4698, 0.6649, 0.411, 0.7057, 0.3644, 0.7059, 0.3631, 0.703, 0.3642, 0.7013, 0.4096, 0.7011, 0.4117, 0.7043, 0.6036, 0.5571, 0.6036, 0.5013, 0.649, 0.5013, 0.6489, 0.5571, 0.423, 0.6127, 0.4696, 0.6127, 0.4709, 0.6154, 0.4698, 0.6169, 0.4245, 0.6169, 0.4224, 0.614, 0.2118, 0.7436, 0.2139, 0.7405, 0.2592, 0.7405, 0.2604, 0.7421, 0.2591, 0.745, 0.2125, 0.745, 0.4192, 0.5977, 0.4192, 0.6439, 0.417, 0.6452, 0.4157, 0.6441, 0.4157, 0.5992, 0.4181, 0.5971, 0.2139, 0.6702, 0.2139, 0.5927, 0.2593, 0.5927, 0.2593, 0.6702, 0.7581, 0.001171, 0.7607, 0.003058, 0.7607, 0.04327, 0.7578, 0.04541, 0.7566, 0.04485, 0.7566, 0.001885, 0.6483, 0.5704, 0.6483, 0.6184, 0.603, 0.6184, 0.603, 0.5704, 0.6012, 0.6264, 0.5546, 0.6264, 0.5533, 0.6236, 0.5544, 0.6219, 0.5998, 0.6219, 0.6019, 0.625, 0.5988, 0.5661, 0.5998, 0.6219, 0.5544, 0.6219, 0.5535, 0.5661, 0.3098, 0.7449, 0.2632, 0.7449, 0.2619, 0.7421, 0.263, 0.7404, 0.3083, 0.7404, 0.3104, 0.7435, 0.3083, 0.6783, 0.3083, 0.7404, 0.263, 0.7404, 0.263, 0.6783, 0.3097, 0.6741, 0.2632, 0.6741, 0.2619, 0.6717, 0.263, 0.6702, 0.3083, 0.6702, 0.3103, 0.673, 0.3083, 0.5927, 0.3083, 0.6702, 0.263, 0.6702, 0.263, 0.5927, 0.7566, 0.4995, 0.7566, 0.4565, 0.7578, 0.4559, 0.7607, 0.4581, 0.7607, 0.4983, 0.7581, 0.5002, 0.2593, 0.5846, 0.2139, 0.5846, 0.2139, 0.5046, 0.2593, 0.5046, 0.2125, 0.5885, 0.2591, 0.5885, 0.2603, 0.5912, 0.2593, 0.5927, 0.2139, 0.5927, 0.2119, 0.5898, 0.3368, 0.4553, 0.3383, 0.4564, 0.3383, 0.4985, 0.336, 0.5002, 0.3343, 0.4994, 0.3343, 0.4565, 0.9983, 0.001657, 0.9983, 0.497, 0.9586, 0.497, 0.9586, 0.4521, 0.9586, 0.04651, 0.9586, 0.001658, 0.894, 0.0455, 0.894, 0.001232, 0.8953, 0.001623, 0.8954, 0.04673, 0.06001, 0.5013, 0.06001, 0.9994, 0.0, 0.9981, 7.539e-08, 0.5027, 0.5034, 0.5624, 0.4638, 0.5625, 0.4638, 0.503, 0.5034, 0.503, 0.8933, 0.4566, 0.8468, 0.4566, 0.8464, 0.4546, 0.8954, 0.4546, 0.8954, 0.4546, 0.8954, 0.04673, 0.9554, 0.04782, 0.9554, 0.4535, 0.8933, 0.4994, 0.8933, 0.4566, 0.8954, 0.4546, 0.8954, 0.4997, 0.5052, 0.5968, 0.5379, 0.5666, 0.539, 0.5661, 0.5057, 0.5968, 0.8954, 0.04673, 0.8953, 0.001623, 0.9554, 0.00296, 0.9554, 0.04782, 0.9967, 0.5003, 0.9967, 0.9984, 0.957, 0.9984, 0.957, 0.9533, 0.957, 0.5454, 0.957, 0.5003, 0.3384, 0.04489, 0.3384, 0.002841, 0.4192, 0.002841, 0.4192, 0.04489, 0.2076, 0.5845, 0.1628, 0.5845, 0.1628, 0.5045, 0.2076, 0.5045, 0.6742, 0.4581, 0.7525, 0.4581, 0.7525, 0.4983, 0.6742, 0.4983, 0.6686, 0.4997, 0.666, 0.4975, 0.666, 0.4574, 0.6688, 0.4555, 0.6701, 0.4563, 0.6701, 0.4992, 0.4208, 0.0461, 0.4192, 0.04489, 0.4192, 0.002841, 0.4217, 0.0009687, 0.4224, 0.001229, 0.4224, 0.0455, 0.2094, 0.502, 0.2076, 0.5045, 0.1628, 0.5045, 0.1609, 0.5018, 0.1611, 0.5013, 0.2091, 0.5013, 0.8442, 0.5003, 0.8415, 0.4983, 0.8415, 0.4581, 0.8446, 0.4558, 0.8447, 0.4558, 0.8447, 0.5001, 0.2125, 0.6742, 0.2591, 0.6742, 0.2604, 0.6768, 0.2593, 0.6783, 0.2139, 0.6783, 0.2118, 0.6755, 0.7607, 0.4983, 0.7607, 0.4581, 0.8415, 0.4581, 0.8415, 0.4983, 0.1121, 0.7456, 0.1569, 0.7456, 0.1569, 0.8256, 0.1122, 0.8256, 0.3383, 0.4985, 0.3383, 0.4564, 0.4192, 0.4564, 0.4192, 0.4985, 0.8441, 0.04514, 0.8415, 0.04327, 0.8415, 0.003055, 0.8438, 0.001406, 0.8447, 0.001947, 0.8447, 0.04478, 0.1106, 0.8279, 0.1122, 0.8256, 0.1569, 0.8256, 0.1583, 0.8277, 0.1576, 0.8288, 0.1112, 0.8288, 0.4213, 0.5, 0.4192, 0.4985, 0.4192, 0.4564, 0.4206, 0.4554, 0.4224, 0.4566, 0.4224, 0.4994, 0.2437, 0.4557, 0.2437, 0.4539, 0.2451, 0.4547, 0.2593, 0.6702, 0.2611, 0.6701, 0.2603, 0.6717, 0.3301, 0.4564, 0.3302, 0.4546, 0.3317, 0.4553, 0.2593, 0.5846, 0.2611, 0.5845, 0.2603, 0.5861, 0.2611, 0.5844, 0.263, 0.5845, 0.2619, 0.586, 0.3302, 0.04673, 0.3301, 0.04489, 0.3317, 0.04603, 0.2611, 0.6701, 0.263, 0.6702, 0.2619, 0.6717, 0.2437, 0.04744, 0.2437, 0.04558, 0.2451, 0.04658, 0.1808, 0.05656, 0.1815, 0.05832, 0.1798, 0.05808, 0.1738, 0.06113, 0.1731, 0.05937, 0.1749, 0.05986, 0.1178, 0.09199, 0.119, 0.09343, 0.1174, 0.09377, 0.1128, 0.09867, 0.1116, 0.09722, 0.1134, 0.09709, 0.07058, 0.1457, 0.07221, 0.1466, 0.07074, 0.1475, 0.06811, 0.1536, 0.06648, 0.1527, 0.06815, 0.1519, 0.04465, 0.2111, 0.04653, 0.2114, 0.04546, 0.2127, 0.04509, 0.2194, 0.04322, 0.219, 0.04455, 0.2178, 0.04322, 0.2823, 0.04509, 0.282, 0.04454, 0.2836, 0.04651, 0.2899, 0.04463, 0.2903, 0.04544, 0.2886, 0.06647, 0.3497, 0.06812, 0.3488, 0.06815, 0.3505, 0.07219, 0.3558, 0.07054, 0.3567, 0.07074, 0.3549, 0.1116, 0.4052, 0.1128, 0.4037, 0.1134, 0.4053, 0.1191, 0.4089, 0.1178, 0.4104, 0.1174, 0.4086, 0.4217, 0.5135, 0.4202, 0.5123, 0.4217, 0.5117, 0.1814, 0.443, 0.1808, 0.4448, 0.1798, 0.4433, 0.4192, 0.04673, 0.4192, 0.04489, 0.4208, 0.0461, 0.4192, 0.4564, 0.4192, 0.4546, 0.4206, 0.4554, 0.2611, 0.5926, 0.2611, 0.6701, 0.2593, 0.6702, 0.2593, 0.5927, 0.2437, 0.4557, 0.1808, 0.4448, 0.1814, 0.443, 0.2437, 0.4539, 0.2611, 0.5045, 0.2611, 0.5845, 0.2593, 0.5846, 0.2593, 0.5046, 0.2518, 0.04489, 0.3301, 0.04489, 0.3302, 0.04673, 0.2519, 0.04673, 0.1808, 0.05656, 0.2437, 0.04558, 0.2437, 0.04744, 0.1815, 0.05832, 0.1178, 0.09199, 0.1731, 0.05937, 0.1738, 0.06113, 0.119, 0.09343, 0.07058, 0.1457, 0.1116, 0.09722, 0.1128, 0.09867, 0.07221, 0.1466, 0.04465, 0.2111, 0.06648, 0.1527, 0.06811, 0.1536, 0.04653, 0.2114, 0.04322, 0.2823, 0.04322, 0.219, 0.04509, 0.2194, 0.04509, 0.282, 0.06647, 0.3497, 0.04463, 0.2903, 0.04651, 0.2899, 0.06812, 0.3488, 0.1116, 0.4052, 0.07054, 0.3567, 0.07219, 0.3558, 0.1128, 0.4037, 0.1731, 0.442, 0.1178, 0.4104, 0.1191, 0.4089, 0.1738, 0.4403, 0.3384, 0.04489, 0.4192, 0.04489, 0.4192, 0.04673, 0.3384, 0.04673, 0.1586, 0.7433, 0.1569, 0.7456, 0.1121, 0.7456, 0.1103, 0.7431, 0.1111, 0.7416, 0.1577, 0.7416, 0.8463, 0.5013, 0.8447, 0.4997, 0.8464, 0.4998, 0.8464, 0.001563, 0.8447, 0.001624, 0.8463, 0.0, 0.5052, 0.611, 0.5035, 0.6127, 0.5034, 0.611, 0.4638, 0.503, 0.4621, 0.503, 0.4621, 0.5013, 0.957, 0.497, 0.9586, 0.497, 0.9587, 0.4987, 0.957, 0.001625, 0.9587, 9.114e-07, 0.9586, 0.001658, 0.4621, 0.611, 0.4638, 0.611, 0.4621, 0.6127, 0.5034, 0.503, 0.5035, 0.5013, 0.5052, 0.503, 0.8954, 0.5013, 0.8463, 0.5013, 0.8464, 0.4998, 0.8954, 0.4997, 0.8953, 0.001623, 0.8464, 0.001563, 0.8463, 0.0, 0.8954, 0.0, 0.8447, 0.4997, 0.8447, 0.4546, 0.8464, 0.4546, 0.8464, 0.4998, 0.8464, 0.001563, 0.8464, 0.04673, 0.8447, 0.04673, 0.8447, 0.001624, 0.5051, 0.5624, 0.5052, 0.611, 0.5034, 0.611, 0.5034, 0.5624, 0.462, 0.5516, 0.4621, 0.503, 0.4638, 0.503, 0.4637, 0.5516, 0.957, 0.9984, 0.9967, 0.9984, 0.9967, 1.0, 0.957, 1.0, 0.957, 0.4987, 0.9967, 0.4987, 0.9967, 0.5003, 0.957, 0.5003, 0.9967, 0.9984, 0.9967, 0.5003, 0.9984, 0.5003, 0.9984, 0.9984, 0.8464, 0.04673, 0.8464, 0.4546, 0.8447, 0.4546, 0.8447, 0.04673, 0.957, 0.4535, 0.957, 0.4983, 0.9554, 0.4984, 0.9554, 0.4535, 0.9554, 0.04782, 0.9554, 0.00296, 0.957, 0.002996, 0.957, 0.04785, 0.9587, 9.114e-07, 0.9984, 0.0, 0.9983, 0.001657, 0.9586, 0.001658, 0.9984, 0.4987, 0.9587, 0.4987, 0.9586, 0.497, 0.9983, 0.497, 0.9554, 0.4535, 0.9554, 0.04782, 0.957, 0.04785, 0.957, 0.4535, 1.0, 0.001624, 1.0, 0.497, 0.9983, 0.497, 0.9983, 0.001657, 0.5034, 0.5624, 0.5034, 0.503, 0.5052, 0.503, 0.5051, 0.5624, 0.4621, 0.611, 0.462, 0.5516, 0.4637, 0.5516, 0.4638, 0.611, 0.8954, 0.4997, 0.9554, 0.4984, 0.9554, 0.5, 0.8954, 0.5013, 0.8954, 0.0, 0.9554, 0.001336, 0.9554, 0.00296, 0.8953, 0.001623, 0.4638, 0.6111, 0.4638, 0.5625, 0.5034, 0.5624, 0.5034, 0.611, 0.3302, 0.5013, 0.3301, 0.4985, 0.3325, 0.5002, 0.1597, 0.7457, 0.1569, 0.7456, 0.1586, 0.7433, 0.2437, 0.5006, 0.2437, 0.4977, 0.2461, 0.4998, 0.1597, 0.6601, 0.1569, 0.6599, 0.1586, 0.6577, 0.2076, 0.5845, 0.2104, 0.5844, 0.2092, 0.5868, 0.3301, 0.002841, 0.3302, 2.391e-07, 0.3325, 0.001087, 0.2075, 0.6702, 0.2104, 0.67, 0.2093, 0.6724, 0.2437, 0.003597, 0.2437, 0.000712, 0.2461, 0.001539, 0.2076, 0.7551, 0.2104, 0.754, 0.2092, 0.7569, 0.1586, 0.01988, 0.1577, 0.01717, 0.1603, 0.01723, 0.08876, 0.0566, 0.09056, 0.05882, 0.08751, 0.05886, 0.08433, 0.06403, 0.08252, 0.06179, 0.08496, 0.06099, 0.03137, 0.1222, 0.03382, 0.1237, 0.03097, 0.1247, 0.02976, 0.1307, 0.02729, 0.1292, 0.02931, 0.1276, 7.921e-05, 0.2033, 0.002914, 0.2038, 0.000576, 0.2058, 0.3118, 0.6617, 0.3147, 0.6623, 0.313, 0.6645, 0.3147, 0.5834, 0.3118, 0.5839, 0.313, 0.5812, 0.002912, 0.2975, 7.767e-05, 0.298, 0.000574, 0.2955, 0.4202, 0.5108, 0.4224, 0.5084, 0.4224, 0.5117, 0.03385, 0.3777, 0.03137, 0.3791, 0.03096, 0.3766, 0.08251, 0.4395, 0.08435, 0.4373, 0.08496, 0.4404, 0.09059, 0.4425, 0.08876, 0.4447, 0.08749, 0.4425, 0.1577, 0.4842, 0.1586, 0.4814, 0.1602, 0.4841, 0.1597, 0.5761, 0.1569, 0.575, 0.1585, 0.5732, 0.4192, 0.002841, 0.4192, 0.0, 0.4217, 0.0009687, 0.4192, 0.5013, 0.4192, 0.4985, 0.4213, 0.5, 0.3302, 0.5013, 0.2519, 0.5013, 0.2518, 0.4985, 0.3301, 0.4985, 0.2437, 0.5006, 0.1653, 0.4869, 0.1663, 0.4842, 0.2437, 0.4977, 0.4192, 0.5013, 0.3384, 0.5013, 0.3383, 0.4985, 0.4192, 0.4985, 0.2075, 0.6702, 0.2076, 0.5927, 0.2104, 0.5925, 0.2104, 0.67, 0.1653, 0.01441, 0.2437, 0.000712, 0.2437, 0.003597, 0.1663, 0.01712, 0.08876, 0.0566, 0.1577, 0.01717, 0.1586, 0.01988, 0.09056, 0.05882, 0.03137, 0.1222, 0.08252, 0.06179, 0.08433, 0.06403, 0.03382, 0.1237, 7.921e-05, 0.2033, 0.02729, 0.1292, 0.02976, 0.1307, 0.002914, 0.2038, 0.3147, 0.5834, 0.3147, 0.6623, 0.3118, 0.6617, 0.3118, 0.5839, 0.02729, 0.3721, 7.767e-05, 0.298, 0.002912, 0.2975, 0.02978, 0.3707, 0.08251, 0.4395, 0.03137, 0.3791, 0.03385, 0.3777, 0.08435, 0.4373, 0.1577, 0.4842, 0.08876, 0.4447, 0.09059, 0.4425, 0.1586, 0.4814, 0.2076, 0.5845, 0.2076, 0.5045, 0.2104, 0.5044, 0.2104, 0.5844, 0.3343, 0.4565, 0.3343, 0.4994, 0.3325, 0.5002, 0.3301, 0.4985, 0.3301, 0.4564, 0.3317, 0.4553, 0.1121, 0.6599, 0.1091, 0.6601, 0.1103, 0.6575, 0.666, 0.00382, 0.666, 0.0007175, 0.6686, 0.001607, 0.1121, 0.7456, 0.1091, 0.7457, 0.1103, 0.7431, 0.7525, 0.003058, 0.7525, 2.704e-06, 0.755, 0.001171, 0.7525, 0.5013, 0.7525, 0.4983, 0.755, 0.5002, 0.1597, 0.5844, 0.1628, 0.5845, 0.161, 0.587, 0.666, 0.5006, 0.666, 0.4975, 0.6686, 0.4997, 0.1597, 0.67, 0.1628, 0.6702, 0.161, 0.6726, 0.58, 0.4842, 0.581, 0.4813, 0.5828, 0.4841, 0.1597, 0.7539, 0.1628, 0.7551, 0.1611, 0.7571, 0.5048, 0.4396, 0.5068, 0.4371, 0.5075, 0.4404, 0.513, 0.4423, 0.5111, 0.4448, 0.5097, 0.4423, 0.4224, 0.5013, 0.4224, 0.5049, 0.42, 0.5021, 0.4563, 0.3775, 0.4537, 0.3791, 0.4532, 0.3764, 0.3594, 0.6623, 0.3625, 0.6617, 0.3612, 0.6646, 0.4254, 0.2975, 0.4224, 0.2981, 0.4229, 0.2953, 0.4224, 0.2033, 0.4254, 0.2038, 0.4229, 0.206, 0.3625, 0.5839, 0.3594, 0.5834, 0.3612, 0.581, 0.4537, 0.1222, 0.4564, 0.1238, 0.4532, 0.1249, 0.4224, 0.5084, 0.4201, 0.5058, 0.4224, 0.5049, 0.5111, 0.0566, 0.5131, 0.05898, 0.5097, 0.05904, 0.5068, 0.06417, 0.5048, 0.0618, 0.5075, 0.06091, 0.1121, 0.575, 0.1091, 0.5762, 0.1104, 0.573, 0.581, 0.02009, 0.58, 0.01718, 0.5828, 0.01724, 0.8416, 0.5013, 0.8415, 0.4983, 0.8442, 0.5003, 0.8415, 0.003055, 0.8416, 0.0, 0.8438, 0.001406, 0.5876, 0.01441, 0.666, 0.0007175, 0.666, 0.00382, 0.5887, 0.01733, 0.6742, 5.17e-06, 0.7525, 2.704e-06, 0.7525, 0.003058, 0.6742, 0.003061, 0.7525, 0.5013, 0.6742, 0.5013, 0.6742, 0.4983, 0.7525, 0.4983, 0.8416, 0.5013, 0.7607, 0.5013, 0.7607, 0.4983, 0.8415, 0.4983, 0.666, 0.5006, 0.5876, 0.4869, 0.5887, 0.484, 0.666, 0.4975, 0.58, 0.4842, 0.5111, 0.4448, 0.513, 0.4423, 0.581, 0.4813, 0.5048, 0.4396, 0.4537, 0.3791, 0.4563, 0.3775, 0.5068, 0.4371, 0.4496, 0.3722, 0.4224, 0.2981, 0.4254, 0.2975, 0.4523, 0.3705, 0.3594, 0.6623, 0.3594, 0.5834, 0.3625, 0.5839, 0.3625, 0.6617, 0.4224, 0.2033, 0.4496, 0.1292, 0.4523, 0.1307, 0.4254, 0.2038, 0.4537, 0.1222, 0.5048, 0.0618, 0.5068, 0.06417, 0.4564, 0.1238, 0.5111, 0.0566, 0.58, 0.01718, 0.581, 0.02009, 0.5131, 0.05898, 0.7607, 2.435e-06, 0.8416, 0.0, 0.8415, 0.003055, 0.7607, 0.003058, 0.1111, 0.656, 0.1577, 0.656, 0.1586, 0.6577, 0.1569, 0.6599, 0.1121, 0.6599, 0.1103, 0.6575, 0.2104, 0.67, 0.2139, 0.6702, 0.2119, 0.673, 0.666, 0.04745, 0.666, 0.04393, 0.6687, 0.04583, 0.2104, 0.5844, 0.2139, 0.5846, 0.2119, 0.5874, 0.7525, 0.04674, 0.7525, 0.04327, 0.7554, 0.04541, 0.7525, 0.4581, 0.7525, 0.4546, 0.7554, 0.4559, 0.3083, 0.5845, 0.3118, 0.5844, 0.3104, 0.5873, 0.666, 0.4574, 0.666, 0.4539, 0.6688, 0.4555, 0.3083, 0.6702, 0.3118, 0.67, 0.3103, 0.673, 0.5949, 0.4435, 0.5961, 0.4402, 0.5982, 0.4426, 0.6038, 0.443, 0.6025, 0.4463, 0.6006, 0.4435, 0.5329, 0.4054, 0.5351, 0.4027, 0.5363, 0.4056, 0.5413, 0.4079, 0.5391, 0.4106, 0.5382, 0.4073, 0.4873, 0.3495, 0.4904, 0.3477, 0.4905, 0.3509, 0.4945, 0.3547, 0.4915, 0.3565, 0.4918, 0.3531, 0.4639, 0.2826, 0.4674, 0.282, 0.4664, 0.285, 0.4688, 0.2899, 0.4653, 0.2905, 0.4668, 0.2875, 0.4653, 0.2108, 0.4688, 0.2114, 0.4668, 0.2139, 0.4674, 0.2194, 0.4639, 0.2188, 0.4664, 0.2164, 0.4914, 0.1438, 0.4945, 0.1456, 0.4918, 0.1472, 0.4904, 0.1526, 0.4873, 0.1508, 0.4905, 0.1494, 0.5391, 0.08971, 0.5414, 0.0924, 0.5382, 0.09304, 0.5351, 0.0976, 0.5328, 0.0949, 0.5363, 0.09465, 0.6025, 0.05502, 0.6038, 0.05833, 0.6006, 0.05786, 0.5961, 0.06109, 0.5949, 0.05778, 0.5982, 0.05872, 0.8415, 0.4581, 0.8416, 0.4546, 0.8446, 0.4558, 0.8416, 0.04673, 0.8415, 0.04327, 0.8441, 0.04514, 0.6742, 0.04327, 0.7525, 0.04327, 0.7525, 0.04674, 0.6742, 0.04674, 0.666, 0.04745, 0.6038, 0.05833, 0.6025, 0.05502, 0.666, 0.04393, 0.8416, 0.04673, 0.7607, 0.04674, 0.7607, 0.04327, 0.8415, 0.04327, 0.7525, 0.4581, 0.6742, 0.4581, 0.6742, 0.4546, 0.7525, 0.4546, 0.8415, 0.4581, 0.7607, 0.4581, 0.7607, 0.4546, 0.8416, 0.4546, 0.666, 0.4574, 0.6025, 0.4463, 0.6038, 0.443, 0.666, 0.4539, 0.5949, 0.4435, 0.5391, 0.4106, 0.5413, 0.4079, 0.5961, 0.4402, 0.5329, 0.4054, 0.4915, 0.3565, 0.4945, 0.3547, 0.5351, 0.4027, 0.4873, 0.3495, 0.4653, 0.2905, 0.4688, 0.2899, 0.4904, 0.3477, 0.4639, 0.2826, 0.4639, 0.2188, 0.4674, 0.2194, 0.4674, 0.282, 0.4653, 0.2108, 0.4873, 0.1508, 0.4904, 0.1526, 0.4688, 0.2114, 0.4914, 0.1438, 0.5328, 0.0949, 0.5351, 0.0976, 0.4945, 0.1456, 0.5391, 0.08971, 0.5949, 0.05778, 0.5961, 0.06109, 0.5414, 0.0924, 0.6701, 0.04506, 0.6701, 0.002096, 0.6717, 0.001284, 0.6742, 0.003061, 0.6742, 0.04327, 0.6712, 0.04554])
me_cylinder_000.materials.append(mat_material_002)
me_cylinder_000.use_remesh_preserve_volume = False
me_cylinder_000.use_remesh_preserve_attributes = False
me_cylinder_000.use_mirror_vertex_groups = False
me_cylinder_000.update()

# ---- objects
ob_cylinder_001 = bpy.data.objects.new('Cylinder.001', me_cylinder_000)

# ---- transforms, parenting, visibility, modifiers, constraints
ob_cylinder_001.location = (0.0, 0.007333, 1.092)
ob_cylinder_001.rotation_euler = (-0.0, 1.571, 0.0)
ob_cylinder_001.lineart.crease_threshold = 0.0

# ---- collection membership
col_collection_1.objects.link(ob_cylinder_001)

# ---- scene / render settings (as saved in the file)
scene.frame_start = 1; scene.frame_end = 250; scene.frame_set(6)
scene.render.engine = 'BLENDER_EEVEE_NEXT'
scene.render.resolution_percentage = 50
scene.render.dither_intensity = 0.0
scene.cycles.use_denoising = False
scene.cycles.samples = 128
scene.cycles.sampling_pattern = 'TABULATED_SOBOL'
scene.cycles.use_adaptive_sampling = False
scene.cycles.use_light_tree = False
scene.cycles.blur_glossy = 0.0
scene.cycles.sample_clamp_indirect = 0.0
scene.view_settings.view_transform = 'Standard'
bpy.context.view_layer.update()

# ---- added for rendering (the .blend has no active camera and no usable light): camera, sun
cam_auto = bpy.data.cameras.new('AutoCamera')
cam_auto.lens = 50.0
cam_auto.sensor_width = 36.0
cam_auto.clip_end = 1000.0
ob_auto_camera = bpy.data.objects.new('AutoCamera', cam_auto)
scene.collection.objects.link(ob_auto_camera)
ob_auto_camera.location = (2.6714, -3.05478, 3.19579)
ob_auto_camera.rotation_euler = (1.09748, -7.21219e-08, 0.694738)
scene.camera = ob_auto_camera
light_auto_sun = bpy.data.lights.new('AutoSun', 'SUN')
light_auto_sun.energy = 3.0
light_auto_sun.angle = 0.0523599
ob_auto_sun = bpy.data.objects.new('AutoSun', light_auto_sun)
scene.collection.objects.link(ob_auto_sun)
ob_auto_sun.rotation_euler = (0.872665, 0.174533, 0.523599)
bpy.context.view_layer.update()
